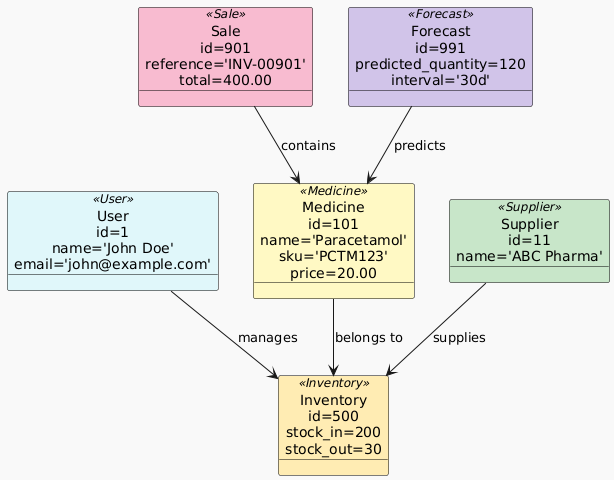

The diagram above was rendered by PlantUML. Its source (embedded in the PNG):
@startuml
skinparam backgroundColor #f9f9f9
skinparam object {
    BorderColor black
    BackgroundColor<<User>> #E0F7FA
    BackgroundColor<<Medicine>> #FFF9C4
    BackgroundColor<<Inventory>> #FFECB3
    BackgroundColor<<Supplier>> #C8E6C9
    BackgroundColor<<Sale>> #F8BBD0
    BackgroundColor<<Forecast>> #D1C4E9
    FontName Arial
}

object user1 as "User\nid=1\nname='John Doe'\nemail='john@example.com'" <<User>>
object med1 as "Medicine\nid=101\nname='Paracetamol'\nsku='PCTM123'\nprice=20.00" <<Medicine>>
object inventory1 as "Inventory\nid=500\nstock_in=200\nstock_out=30" <<Inventory>>
object supplier1 as "Supplier\nid=11\nname='ABC Pharma'" <<Supplier>>
object sale1 as "Sale\nid=901\nreference='INV-00901'\ntotal=400.00" <<Sale>>
object forecast1 as "Forecast\nid=991\npredicted_quantity=120\ninterval='30d'" <<Forecast>>

user1 --> inventory1 : manages
med1 --> inventory1 : belongs to
supplier1 --> inventory1 : supplies
sale1 --> med1 : contains
forecast1 --> med1 : predicts
@enduml